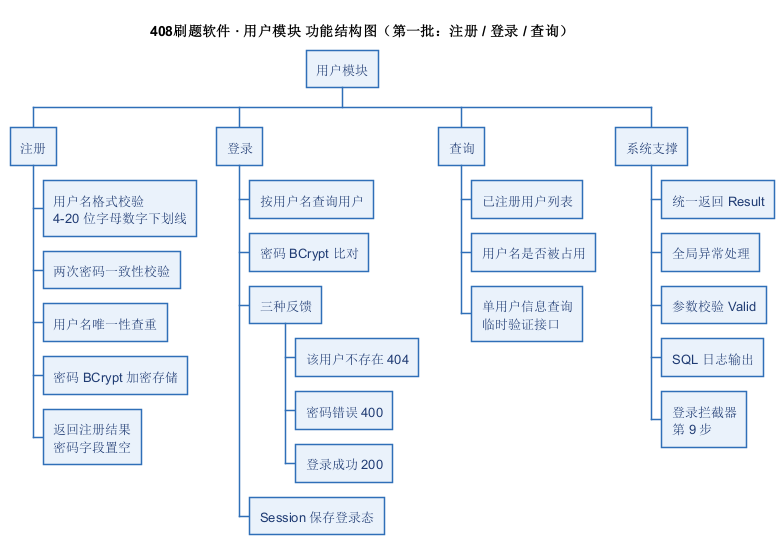

The diagram above was rendered by PlantUML. Its source (embedded in the PNG):
@startwbs
<style>
wbsDiagram {
  node {
    BackgroundColor #EAF2FB
    LineColor #2F6FB8
    FontColor #1F3B73
    FontSize 13
  }
  arrow {
    LineColor #2F6FB8
  }
}
</style>
title 408刷题软件 · 用户模块 功能结构图（第一批：注册 / 登录 / 查询）

* 用户模块
** 注册
*** 用户名格式校验\n4-20 位字母数字下划线
*** 两次密码一致性校验
*** 用户名唯一性查重
*** 密码 BCrypt 加密存储
*** 返回注册结果\n密码字段置空
** 登录
*** 按用户名查询用户
*** 密码 BCrypt 比对
*** 三种反馈
**** 该用户不存在 404
**** 密码错误 400
**** 登录成功 200
*** Session 保存登录态
** 查询
*** 已注册用户列表
*** 用户名是否被占用
*** 单用户信息查询\n临时验证接口
** 系统支撑
*** 统一返回 Result
*** 全局异常处理
*** 参数校验 Valid
*** SQL 日志输出
*** 登录拦截器\n第 9 步
@endwbs